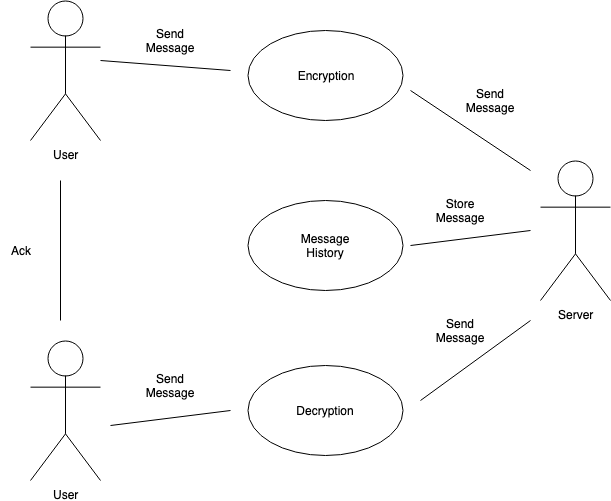

The diagram above was exported from draw.io. Its source (the exported page's mxGraphModel, read from the mxfile embedded in the PNG):
<mxGraphModel dx="1158" dy="523" grid="1" gridSize="10" guides="1" tooltips="1" connect="1" arrows="1" fold="1" page="1" pageScale="1" pageWidth="850" pageHeight="1100" math="0" shadow="0">
  <root>
    <mxCell id="0" />
    <mxCell id="1" parent="0" />
    <mxCell id="2" value="User&lt;br&gt;" style="shape=umlActor;verticalLabelPosition=bottom;labelBackgroundColor=#ffffff;verticalAlign=top;html=1;outlineConnect=0;" vertex="1" parent="1">
      <mxGeometry x="130" y="140" width="70" height="140" as="geometry" />
    </mxCell>
    <mxCell id="3" value="User&lt;br&gt;" style="shape=umlActor;verticalLabelPosition=bottom;labelBackgroundColor=#ffffff;verticalAlign=top;html=1;outlineConnect=0;" vertex="1" parent="1">
      <mxGeometry x="130" y="480" width="70" height="140" as="geometry" />
    </mxCell>
    <mxCell id="4" value="Server&lt;br&gt;" style="shape=umlActor;verticalLabelPosition=bottom;labelBackgroundColor=#ffffff;verticalAlign=top;html=1;outlineConnect=0;" vertex="1" parent="1">
      <mxGeometry x="640" y="300" width="70" height="140" as="geometry" />
    </mxCell>
    <mxCell id="5" value="" style="group" vertex="1" connectable="0" parent="1">
      <mxGeometry x="347" y="170" width="155" height="90" as="geometry" />
    </mxCell>
    <mxCell id="6" value="" style="ellipse;whiteSpace=wrap;html=1;" vertex="1" parent="5">
      <mxGeometry width="155" height="90" as="geometry" />
    </mxCell>
    <mxCell id="7" value="Encryption" style="text;html=1;strokeColor=none;fillColor=none;align=center;verticalAlign=middle;whiteSpace=wrap;rounded=0;" vertex="1" parent="5">
      <mxGeometry x="51.66666666666667" y="33.75" width="51.66666666666667" height="22.5" as="geometry" />
    </mxCell>
    <mxCell id="8" value="" style="group" vertex="1" connectable="0" parent="1">
      <mxGeometry x="347" y="505" width="155" height="90" as="geometry" />
    </mxCell>
    <mxCell id="9" value="" style="ellipse;whiteSpace=wrap;html=1;" vertex="1" parent="8">
      <mxGeometry width="155" height="90" as="geometry" />
    </mxCell>
    <mxCell id="10" value="Decryption&lt;br&gt;" style="text;html=1;strokeColor=none;fillColor=none;align=center;verticalAlign=middle;whiteSpace=wrap;rounded=0;" vertex="1" parent="8">
      <mxGeometry x="57.5" y="35" width="40" height="20" as="geometry" />
    </mxCell>
    <mxCell id="11" value="" style="group" vertex="1" connectable="0" parent="1">
      <mxGeometry x="347" y="340" width="155" height="90" as="geometry" />
    </mxCell>
    <mxCell id="12" value="" style="ellipse;whiteSpace=wrap;html=1;" vertex="1" parent="11">
      <mxGeometry width="155" height="90" as="geometry" />
    </mxCell>
    <mxCell id="13" value="Message History" style="text;html=1;strokeColor=none;fillColor=none;align=center;verticalAlign=middle;whiteSpace=wrap;rounded=0;" vertex="1" parent="11">
      <mxGeometry x="57.5" y="35" width="40" height="20" as="geometry" />
    </mxCell>
    <mxCell id="14" value="" style="endArrow=none;html=1;" edge="1" parent="1">
      <mxGeometry width="50" height="50" relative="1" as="geometry">
        <mxPoint x="200" y="200" as="sourcePoint" />
        <mxPoint x="330" y="210" as="targetPoint" />
      </mxGeometry>
    </mxCell>
    <mxCell id="15" value="Send Message" style="text;html=1;strokeColor=none;fillColor=none;align=center;verticalAlign=middle;whiteSpace=wrap;rounded=0;" vertex="1" parent="1">
      <mxGeometry x="250" y="170" width="40" height="20" as="geometry" />
    </mxCell>
    <mxCell id="16" value="" style="endArrow=none;html=1;" edge="1" parent="1">
      <mxGeometry width="50" height="50" relative="1" as="geometry">
        <mxPoint x="630" y="310" as="sourcePoint" />
        <mxPoint x="510" y="230" as="targetPoint" />
      </mxGeometry>
    </mxCell>
    <mxCell id="17" value="" style="endArrow=none;html=1;" edge="1" parent="1">
      <mxGeometry width="50" height="50" relative="1" as="geometry">
        <mxPoint x="510" y="385" as="sourcePoint" />
        <mxPoint x="630" y="370" as="targetPoint" />
      </mxGeometry>
    </mxCell>
    <mxCell id="18" value="Store Message" style="text;html=1;strokeColor=none;fillColor=none;align=center;verticalAlign=middle;whiteSpace=wrap;rounded=0;" vertex="1" parent="1">
      <mxGeometry x="540" y="340" width="40" height="20" as="geometry" />
    </mxCell>
    <mxCell id="19" value="Send Message" style="text;html=1;strokeColor=none;fillColor=none;align=center;verticalAlign=middle;whiteSpace=wrap;rounded=0;" vertex="1" parent="1">
      <mxGeometry x="570" y="230" width="40" height="20" as="geometry" />
    </mxCell>
    <mxCell id="20" value="Send Message" style="text;html=1;strokeColor=none;fillColor=none;align=center;verticalAlign=middle;whiteSpace=wrap;rounded=0;" vertex="1" parent="1">
      <mxGeometry x="540" y="460" width="40" height="20" as="geometry" />
    </mxCell>
    <mxCell id="21" value="" style="endArrow=none;html=1;" edge="1" parent="1">
      <mxGeometry width="50" height="50" relative="1" as="geometry">
        <mxPoint x="630" y="460" as="sourcePoint" />
        <mxPoint x="520" y="540" as="targetPoint" />
      </mxGeometry>
    </mxCell>
    <mxCell id="22" value="Send Message" style="text;html=1;strokeColor=none;fillColor=none;align=center;verticalAlign=middle;whiteSpace=wrap;rounded=0;" vertex="1" parent="1">
      <mxGeometry x="250" y="515" width="40" height="20" as="geometry" />
    </mxCell>
    <mxCell id="23" value="" style="endArrow=none;html=1;" edge="1" parent="1">
      <mxGeometry width="50" height="50" relative="1" as="geometry">
        <mxPoint x="210" y="565" as="sourcePoint" />
        <mxPoint x="330" y="550" as="targetPoint" />
      </mxGeometry>
    </mxCell>
    <mxCell id="24" value="" style="endArrow=none;html=1;" edge="1" parent="1">
      <mxGeometry width="50" height="50" relative="1" as="geometry">
        <mxPoint x="160" y="460" as="sourcePoint" />
        <mxPoint x="160" y="320" as="targetPoint" />
      </mxGeometry>
    </mxCell>
    <mxCell id="25" value="Ack" style="text;html=1;strokeColor=none;fillColor=none;align=center;verticalAlign=middle;whiteSpace=wrap;rounded=0;" vertex="1" parent="1">
      <mxGeometry x="100" y="380" width="40" height="20" as="geometry" />
    </mxCell>
  </root>
</mxGraphModel>